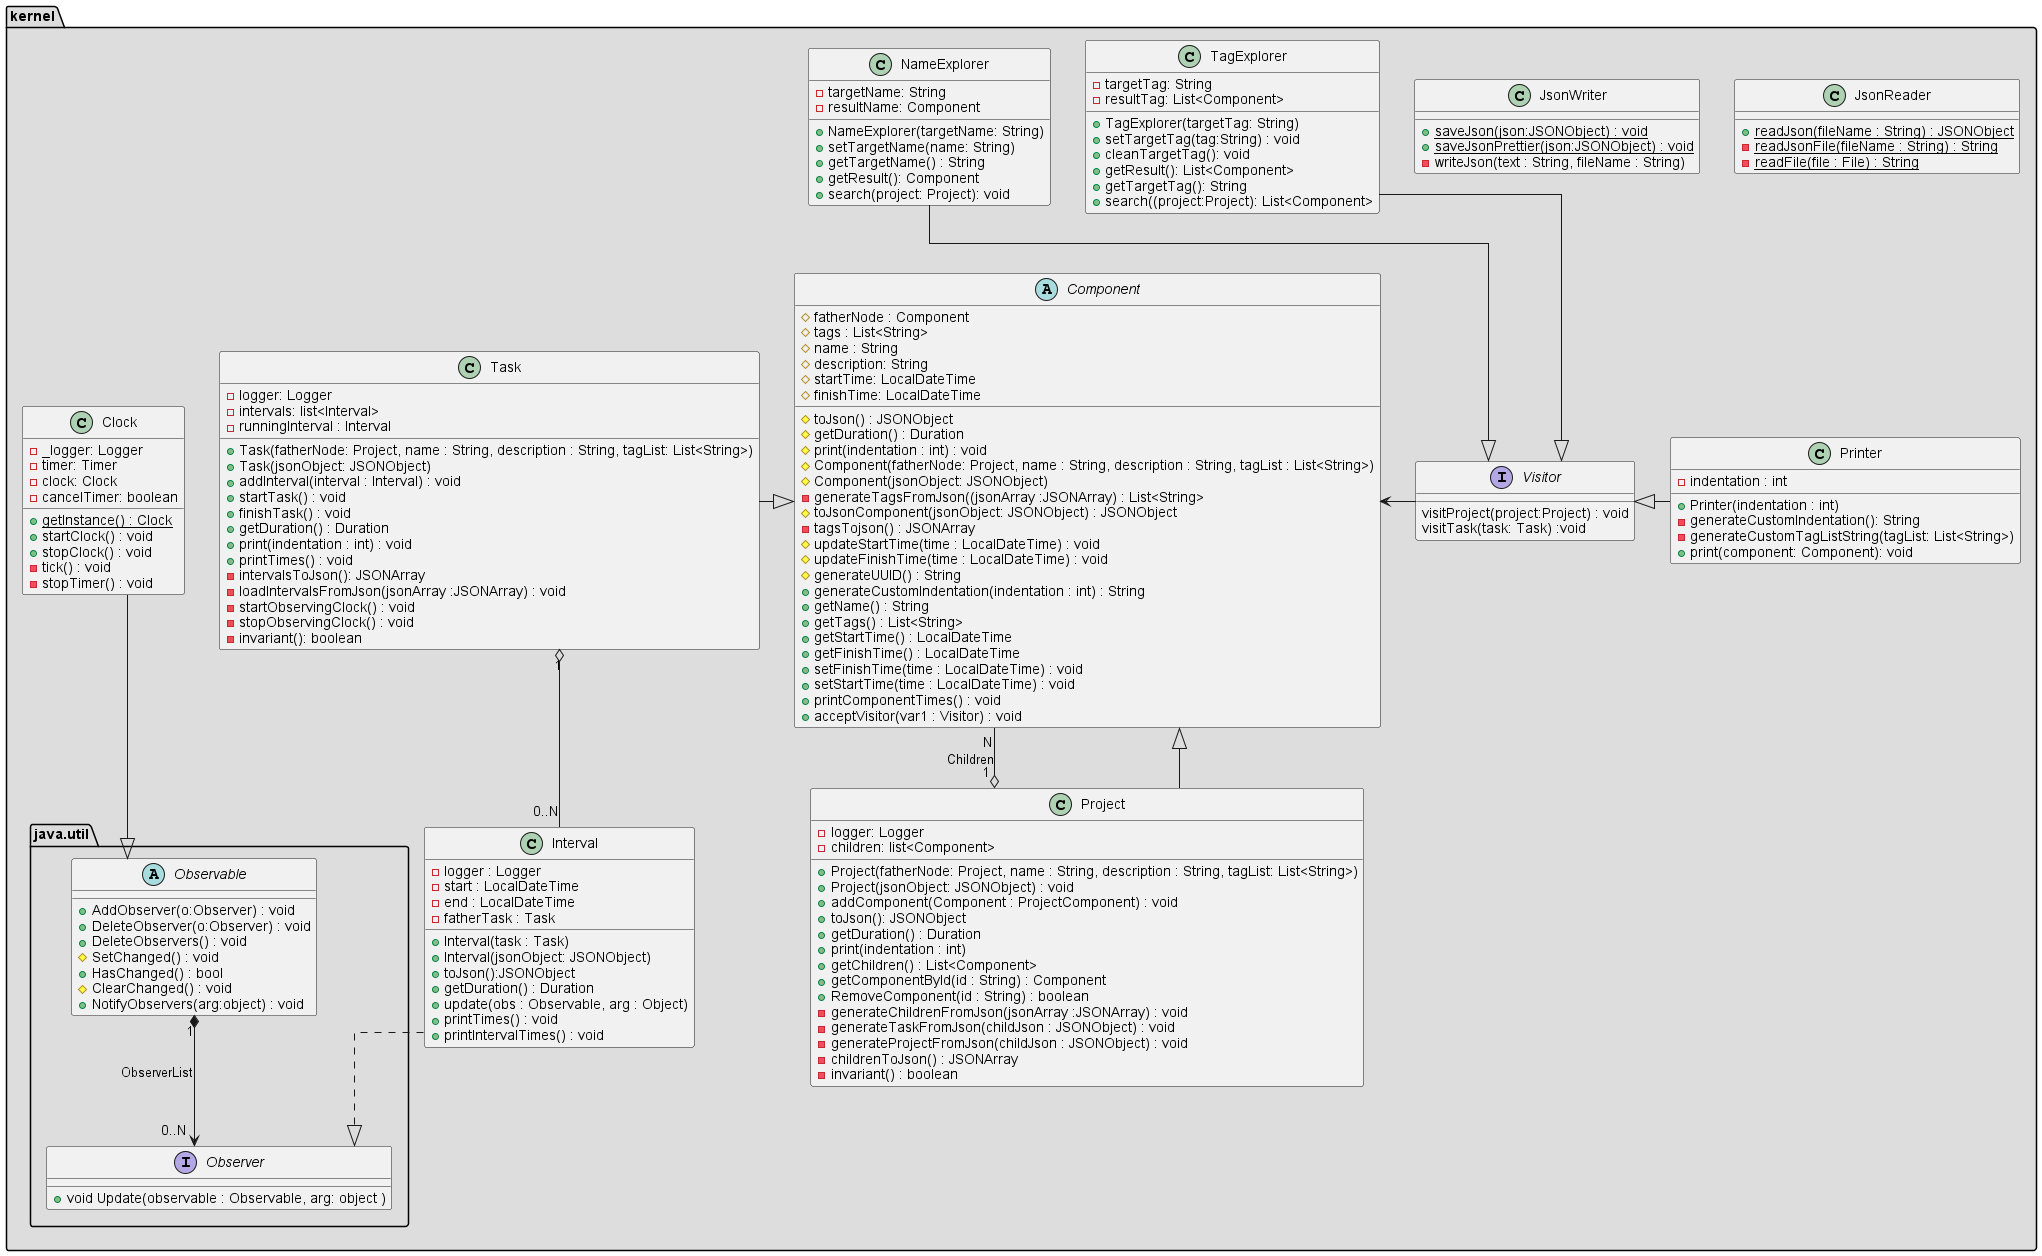

The diagram above was rendered by PlantUML. Its source (embedded in the PNG):
@startuml

skinparam linetype ortho

/' Back End '/
package "kernel" #DDDDDD {

  Abstract Component {
      #fatherNode : Component
      #tags : List<String>
      #name : String
      #description: String
      #startTime: LocalDateTime
      #finishTime: LocalDateTime
      #toJson() : JSONObject
      #getDuration() : Duration
      #print(indentation : int) : void
      #Component(fatherNode: Project, name : String, description : String, tagList : List<String>)
      #Component(jsonObject: JSONObject)
      -generateTagsFromJson((jsonArray :JSONArray) : List<String>
      #toJsonComponent(jsonObject: JSONObject) : JSONObject
      -tagsTojson() : JSONArray
      #updateStartTime(time : LocalDateTime) : void
      #updateFinishTime(time : LocalDateTime) : void
      #generateUUID() : String
      +generateCustomIndentation(indentation : int) : String
      +getName() : String
      +getTags() : List<String>
      +getStartTime() : LocalDateTime
      +getFinishTime() : LocalDateTime
      +setFinishTime(time : LocalDateTime) : void
      +setStartTime(time : LocalDateTime) : void
      +printComponentTimes() : void
      +acceptVisitor(var1 : Visitor) : void



  }

  class Project {
     -logger: Logger
     -children: list<Component>
     +Project(fatherNode: Project, name : String, description : String, tagList: List<String>)
     +Project(jsonObject: JSONObject) : void
     +addComponent(Component : ProjectComponent) : void
     +toJson(): JSONObject
     +getDuration() : Duration
     +print(indentation : int)
     +getChildren() : List<Component>
     +getComponentById(id : String) : Component
     +RemoveComponent(id : String) : boolean
     -generateChildrenFromJson(jsonArray :JSONArray) : void
     -generateTaskFromJson(childJson : JSONObject) : void
     -generateProjectFromJson(childJson : JSONObject) : void
     -childrenToJson() : JSONArray
     -invariant() : boolean
  }

  class Task {
    -logger: Logger
    -intervals: list<Interval>
    -runningInterval : Interval
    +Task(fatherNode: Project, name : String, description : String, tagList: List<String>)
    +Task(jsonObject: JSONObject)
    +addInterval(interval : Interval) : void
    +startTask() : void
    +finishTask() : void
    +getDuration() : Duration
    +print(indentation : int) : void
    +printTimes() : void
    -intervalsToJson(): JSONArray
    -loadIntervalsFromJson(jsonArray :JSONArray) : void
    -startObservingClock() : void
    -stopObservingClock() : void
    -invariant(): boolean
  }

  class Interval {
    -logger : Logger
    -start : LocalDateTime
    -end : LocalDateTime
    -fatherTask : Task
    +Interval(task : Task)
    +Interval(jsonObject: JSONObject)
    +toJson():JSONObject
    +getDuration() : Duration
    +update(obs : Observable, arg : Object)
    +printTimes() : void
    +printIntervalTimes() : void
  }

  class Clock{
  -_logger: Logger
  -timer: Timer
  -clock: Clock
  -cancelTimer: boolean
  + {static} getInstance() : Clock
  +startClock() : void
  +stopClock() : void
  -tick() : void
  -stopTimer() : void
  }

  class JsonReader {
    + {static} readJson(fileName : String) : JSONObject
    - {static} readJsonFile(fileName : String) : String
    - {static} readFile(file : File) : String
  }

  class JsonWriter {
    + {static} saveJson(json:JSONObject) : void
    + {static} saveJsonPrettier(json:JSONObject) : void
    - writeJson(text : String, fileName : String)
  }

  interface Visitor{
    visitProject(project:Project) : void
    visitTask(task: Task) :void
  }

  class TagExplorer{
    -targetTag: String
    -resultTag: List<Component>
    +TagExplorer(targetTag: String)
    +setTargetTag(tag:String) : void
    +cleanTargetTag(): void
    +getResult(): List<Component>
    +getTargetTag(): String
    +search((project:Project): List<Component>
  }

  class Printer{
    -indentation : int
    +Printer(indentation : int)
    -generateCustomIndentation(): String
    -generateCustomTagListString(tagList: List<String>)
    +print(component: Component): void
  }

  class NameExplorer{
    -targetName: String
    -resultName: Component
    +NameExplorer(targetName: String)
    +setTargetName(name: String)
    +getTargetName() : String
    +getResult(): Component
    +search(project: Project): void
  }

  package "java.util"
  {
      abstract Observable {
        +AddObserver(o:Observer) : void
        +DeleteObserver(o:Observer) : void
        +DeleteObservers() : void
        #SetChanged() : void
        +HasChanged() : bool
        #ClearChanged() : void
        +NotifyObservers(arg:object) : void
      }
      interface Observer
      {
           +void Update(observable : Observable, arg: object )
      }
      Observable "0..N" *--> "1" Observer:ObserverList
  }

}

/' Relationship '/
  NameExplorer -down-|> Visitor
  Printer -left-|> Visitor
  TagExplorer -down-|> Visitor
  Task -right-|> Component
  Visitor -up> Component
  Component <|-- Project
  Component "N" --o "1" Project : Children
  Task "1" o-- "0..N" Interval
  Interval ..|> Observer
  Clock --|> Observable

@enduml